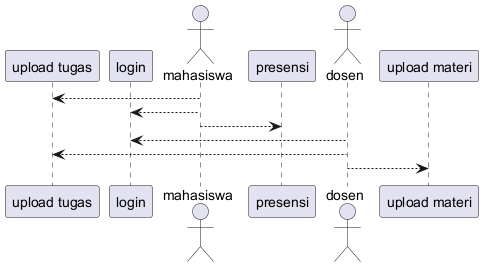

The diagram above was rendered by PlantUML. Its source (embedded in the PNG):
@startuml
actor "mahasiswa" as mahasiswa
mahasiswa --> "upload tugas"
actor "mahasiswa" as mahasiswa
mahasiswa --> "login"
actor "mahasiswa" as mahasiswa
mahasiswa --> "presensi"
actor "dosen" as dosen
dosen --> "login"
actor "dosen" as dosen
dosen --> "upload tugas"
actor "dosen" as dosen
dosen --> "upload materi"
@enduml